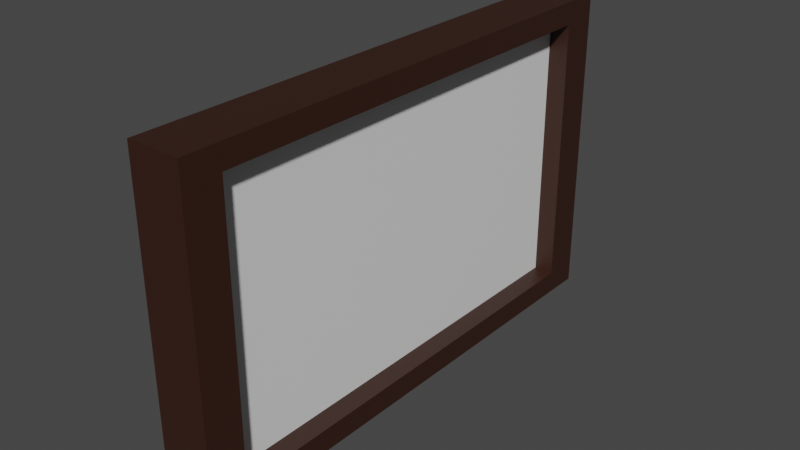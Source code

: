 # Source: Sign_1.blend  (saved by Blender 2.93.21; exported with 4.5.12 LTS)
import bpy
from mathutils import Matrix  # noqa: F401  (used for matrix-valued properties, if any)

bpy.ops.wm.read_factory_settings(use_empty=True)
scene = bpy.context.scene
scene.name = 'Scene'

# ---- collections
col_collection = bpy.data.collections.new('Collection'); scene.collection.children.link(col_collection)

# ---- materials (node trees are filled in below, after node groups)
mat_material = bpy.data.materials.new('Material')
mat_material.alpha_threshold = 0.0
mat_material.use_transparent_shadow = False
mat_material.line_color = (0.0, 0.0, 0.0, 1.0)
mat_material_001 = bpy.data.materials.new('Material.001')
mat_material_001.use_transparent_shadow = False

# ---- material node trees
mat_material.use_nodes = True; mat_material.node_tree.nodes.clear()
_N = mat_material.node_tree.nodes; _L = mat_material.node_tree.links
n0 = _N.new('ShaderNodeOutputMaterial'); n0.name = 'Material Output'; n0.location = (300, 300)
n1 = _N.new('ShaderNodeBsdfPrincipled'); n1.name = 'Principled BSDF'; n1.location = (10, 300)
n1.distribution = 'GGX'
n1.subsurface_method = 'BURLEY'
n1.inputs[2].default_value = 0.4
n1.inputs[3].default_value = 1.45
n1.inputs[27].default_value = (0.0, 0.0, 0.0, 1.0)
n1.inputs[28].default_value = 1.0
_L.new(n1.outputs[0], n0.inputs[0])
n0.is_active_output = True
mat_material_001.use_nodes = True; mat_material_001.node_tree.nodes.clear()
_N = mat_material_001.node_tree.nodes; _L = mat_material_001.node_tree.links
n0 = _N.new('ShaderNodeBsdfPrincipled'); n0.name = 'Principled BSDF'; n0.location = (10, 300)
n0.distribution = 'GGX'
n0.subsurface_method = 'BURLEY'
n0.inputs[0].default_value = (0.03569, 0.0116, 0.005719, 1.0)
n0.inputs[3].default_value = 1.45
n0.inputs[27].default_value = (0.0, 0.0, 0.0, 1.0)
n0.inputs[28].default_value = 1.0
n1 = _N.new('ShaderNodeOutputMaterial'); n1.name = 'Material Output'; n1.location = (300, 300)
_L.new(n0.outputs[0], n1.inputs[0])
n1.is_active_output = True

# ---- world
world_world = bpy.data.worlds.new('World'); scene.world = world_world
world_world.use_nodes = True; world_world.node_tree.nodes.clear()
_N = world_world.node_tree.nodes; _L = world_world.node_tree.links
n0 = _N.new('ShaderNodeOutputWorld'); n0.name = 'World Output'; n0.location = (300, 300)
n1 = _N.new('ShaderNodeBackground'); n1.name = 'Background'; n1.location = (10, 300)
n1.inputs[0].default_value = (0.05088, 0.05088, 0.05088, 1.0)
_L.new(n1.outputs[0], n0.inputs[0])
n0.is_active_output = True
world_world.color = (0.05088, 0.05088, 0.05088)
world_world.use_sun_shadow = False
world_world.sun_shadow_jitter_overblur = 0.0

# ---- meshes
me_cube = bpy.data.meshes.new('Cube')
me_cube.from_pydata([(1.0, 0.8568, 0.8568), (1.0, 0.8568, -0.8568), (1.0, -0.8568, 0.8568), (1.0, -0.8568, -0.8568), (-1.0, 1.0, 1.0), (-1.0, 1.0, -1.0), (-1.0, -1.0, 1.0), (-1.0, -1.0, -1.0), (1.0, 1.0, 1.0), (1.0, 1.0, -1.0), (1.0, -1.0, 1.0), (1.0, -1.0, -1.0), (0.2258, 0.8568, 0.8568), (0.2258, 0.8568, -0.8568), (0.2258, -0.8568, 0.8568), (0.2258, -0.8568, -0.8568)], [], [(8, 4, 6, 10), (11, 10, 6, 7), (7, 6, 4, 5), (5, 9, 11, 7), (2, 3, 15, 14), (5, 4, 8, 9), (0, 1, 9, 8), (3, 2, 10, 11), (2, 0, 8, 10), (1, 3, 11, 9), (13, 12, 14, 15), (0, 2, 14, 12), (1, 0, 12, 13), (3, 1, 13, 15)])
me_cube.polygons.foreach_set('material_index', [1, 1, 1, 0, 1, 1, 1, 1, 1, 1, 0, 1, 1, 1])
_uv = me_cube.uv_layers.new(name='UVMap')
_uv.uv.foreach_set('vector', [0.625, 0.5, 0.875, 0.5, 0.875, 0.75, 0.625, 0.75, 0.375, 0.75, 0.625, 0.75, 0.625, 1.0, 0.375, 1.0, 0.375, 0.0, 0.625, 0.0, 0.625, 0.25, 0.375, 0.25, 0.125, 0.5, 0.375, 0.5, 0.375, 0.75, 0.125, 0.75, 0.6071, 0.7321, 0.3929, 0.7321, 0.3929, 0.7321, 0.6071, 0.7321, 0.375, 0.25, 0.625, 0.25, 0.625, 0.5, 0.375, 0.5, 0.6071, 0.5179, 0.3929, 0.5179, 0.375, 0.5, 0.625, 0.5, 0.3929, 0.7321, 0.6071, 0.7321, 0.625, 0.75, 0.375, 0.75, 0.6071, 0.7321, 0.6071, 0.5179, 0.625, 0.5, 0.625, 0.75, 0.3929, 0.5179, 0.3929, 0.7321, 0.375, 0.75, 0.375, 0.5, 0.3929, 0.5179, 0.6071, 0.5179, 0.6071, 0.7321, 0.3929, 0.7321, 0.6071, 0.5179, 0.6071, 0.7321, 0.6071, 0.7321, 0.6071, 0.5179, 0.3929, 0.5179, 0.6071, 0.5179, 0.6071, 0.5179, 0.3929, 0.5179, 0.3929, 0.7321, 0.3929, 0.5179, 0.3929, 0.5179, 0.3929, 0.7321])
me_cube.materials.append(mat_material)
me_cube.materials.append(mat_material_001)
me_cube.use_remesh_preserve_volume = False
me_cube.use_remesh_preserve_attributes = False
me_cube.use_mirror_vertex_groups = False
me_cube.update()

# ---- objects
ob_cube = bpy.data.objects.new('Cube', me_cube)

# ---- transforms, parenting, visibility, modifiers, constraints
ob_cube.location = (0.0, 0.0, 2.256)
ob_cube.scale = (0.3142, 3.098, 1.91)
ob_cube.lock_rotations_4d = False
ob_cube.empty_display_type = 'ARROWS'
ob_cube.lineart.crease_threshold = 0.0

# ---- collection membership
col_collection.objects.link(ob_cube)

# ---- scene / render settings (as saved in the file)
scene.frame_start = 1; scene.frame_end = 250; scene.frame_set(1)
scene.render.engine = 'BLENDER_EEVEE_NEXT'
scene.cycles.use_denoising = False
scene.cycles.samples = 128
scene.cycles.sampling_pattern = 'TABULATED_SOBOL'
scene.cycles.use_adaptive_sampling = False
scene.cycles.use_light_tree = False
scene.view_settings.view_transform = 'Filmic'
bpy.context.view_layer.update()

# ---- added for rendering (the .blend has no active camera and no usable light): camera, sun
cam_auto = bpy.data.cameras.new('AutoCamera')
cam_auto.lens = 50.0
cam_auto.sensor_width = 36.0
cam_auto.clip_end = 1000.0
ob_auto_camera = bpy.data.objects.new('AutoCamera', cam_auto)
scene.collection.objects.link(ob_auto_camera)
ob_auto_camera.location = (6.75967, -8.1116, 7.66324)
ob_auto_camera.rotation_euler = (1.09748, -7.21219e-08, 0.694738)
scene.camera = ob_auto_camera
light_auto_sun = bpy.data.lights.new('AutoSun', 'SUN')
light_auto_sun.energy = 3.0
light_auto_sun.angle = 0.0523599
ob_auto_sun = bpy.data.objects.new('AutoSun', light_auto_sun)
scene.collection.objects.link(ob_auto_sun)
ob_auto_sun.rotation_euler = (0.872665, 0.174533, 0.523599)
bpy.context.view_layer.update()
